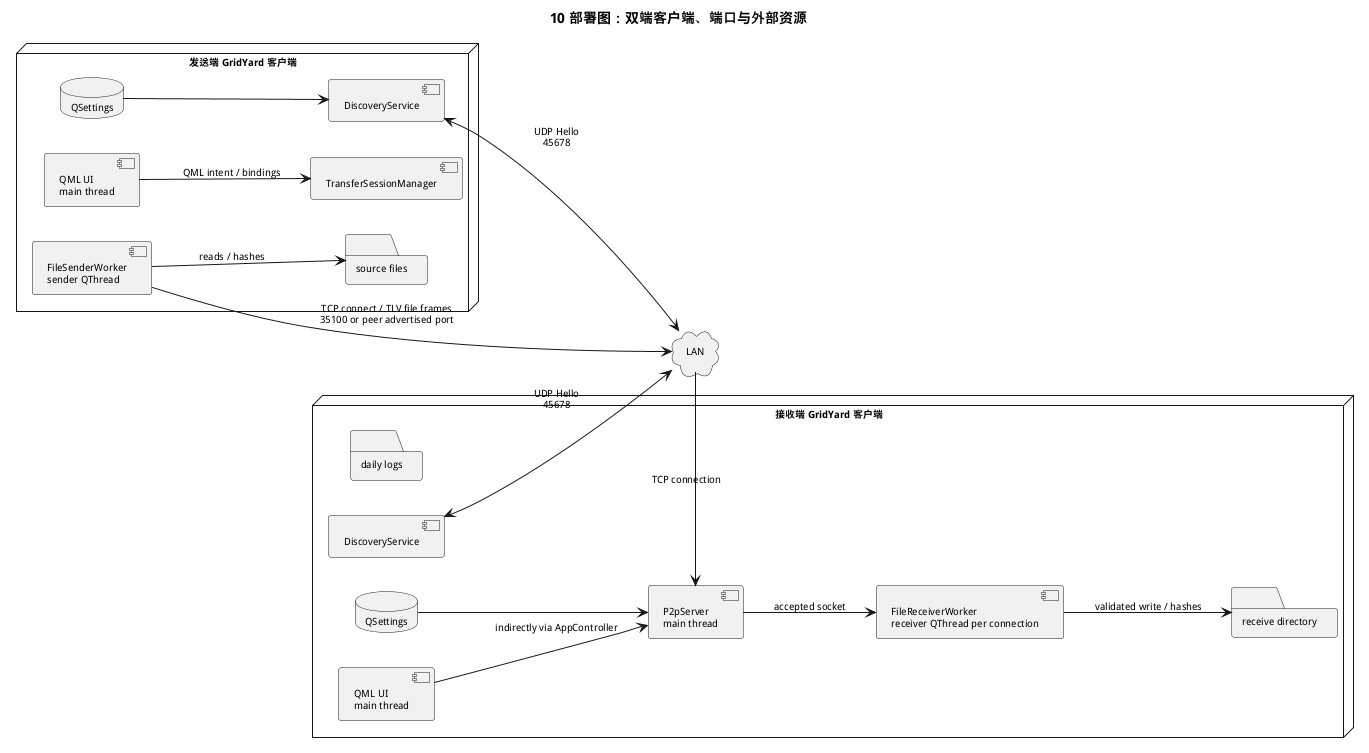

The diagram above was rendered by PlantUML. Its source (embedded in the PNG):
@startuml
title 10 部署图：双端客户端、端口与外部资源
left to right direction
skinparam defaultFontSize 10

node "发送端 GridYard 客户端" as SenderApp {
  component "QML UI\nmain thread" as SenderUi
  component "DiscoveryService" as SenderDiscovery
  component "TransferSessionManager" as SenderTsm
  component "FileSenderWorker\nsender QThread" as SenderWorker
  database "QSettings" as SenderSettings
  folder "source files" as Source
}

cloud "LAN" as Lan

node "接收端 GridYard 客户端" as ReceiverApp {
  component "QML UI\nmain thread" as ReceiverUi
  component "DiscoveryService" as ReceiverDiscovery
  component "P2pServer\nmain thread" as ReceiverServer
  component "FileReceiverWorker\nreceiver QThread per connection" as ReceiverWorker
  database "QSettings" as ReceiverSettings
  folder "receive directory" as ReceiveDir
  folder "daily logs" as Logs
}

SenderDiscovery <--> Lan : UDP Hello\n45678
ReceiverDiscovery <--> Lan : UDP Hello\n45678
SenderWorker --> Lan : TCP connect / TLV file frames\n35100 or peer advertised port
Lan --> ReceiverServer : TCP connection
ReceiverServer --> ReceiverWorker : accepted socket
SenderWorker --> Source : reads / hashes
ReceiverWorker --> ReceiveDir : validated write / hashes
SenderUi --> SenderTsm : QML intent / bindings
ReceiverUi --> ReceiverServer : indirectly via AppController
SenderSettings --> SenderDiscovery
ReceiverSettings --> ReceiverServer
@enduml